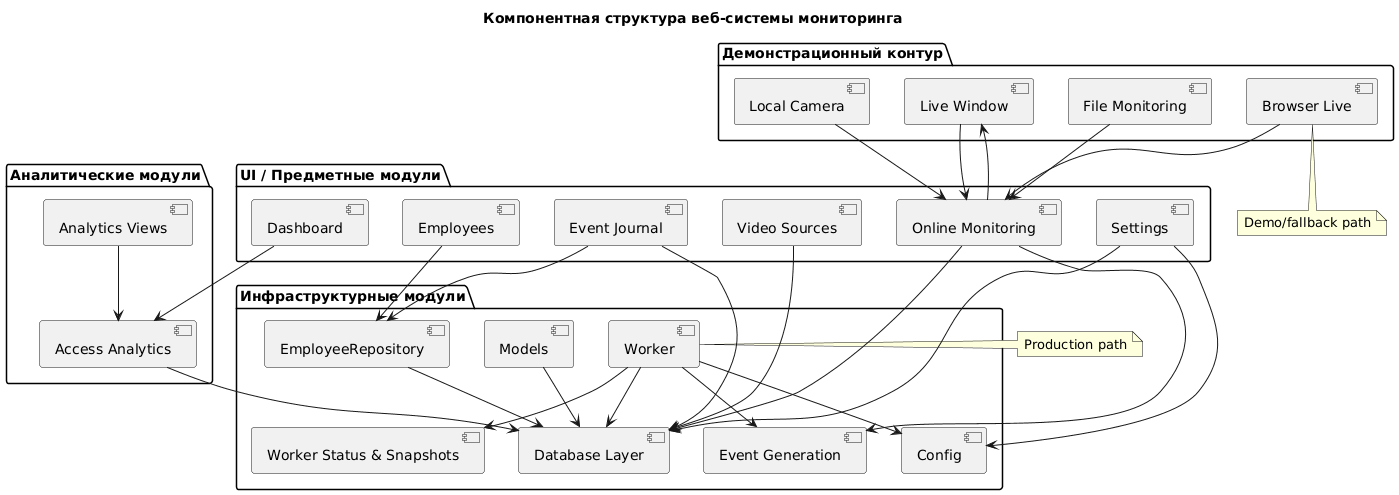

The diagram above was rendered by PlantUML. Its source (embedded in the PNG):
@startuml
title Компонентная структура веб-системы мониторинга

package "UI / Предметные модули" {
  [Dashboard]
  [Online Monitoring]
  [Employees]
  [Event Journal]
  [Video Sources]
  [Settings]
}

package "Аналитические модули" {
  [Analytics Views]
  [Access Analytics]
}

package "Инфраструктурные модули" {
  [Worker]
  [Event Generation]
  [EmployeeRepository]
  [Database Layer]
  [Worker Status & Snapshots]
  [Config]
  [Models]
}

package "Демонстрационный контур" {
  [Browser Live]
  [Local Camera]
  [File Monitoring]
  [Live Window]
}

[Dashboard] --> [Access Analytics]
[Online Monitoring] --> [Event Generation]
[Online Monitoring] --> [Database Layer]
[Online Monitoring] --> [Live Window]
[Employees] --> [EmployeeRepository]
[Event Journal] --> [Database Layer]
[Event Journal] --> [EmployeeRepository]
[Video Sources] --> [Database Layer]
[Settings] --> [Config]
[Settings] --> [Database Layer]
[Analytics Views] --> [Access Analytics]
[Access Analytics] --> [Database Layer]

[Worker] --> [Event Generation]
[Worker] --> [Database Layer]
[Worker] --> [Worker Status & Snapshots]
[Worker] --> [Config]

[EmployeeRepository] --> [Database Layer]
[Models] --> [Database Layer]

[Browser Live] --> [Online Monitoring]
[Local Camera] --> [Online Monitoring]
[File Monitoring] --> [Online Monitoring]
[Live Window] --> [Online Monitoring]

note right of [Worker]
Production path
end note

note bottom of [Browser Live]
Demo/fallback path
end note

@enduml